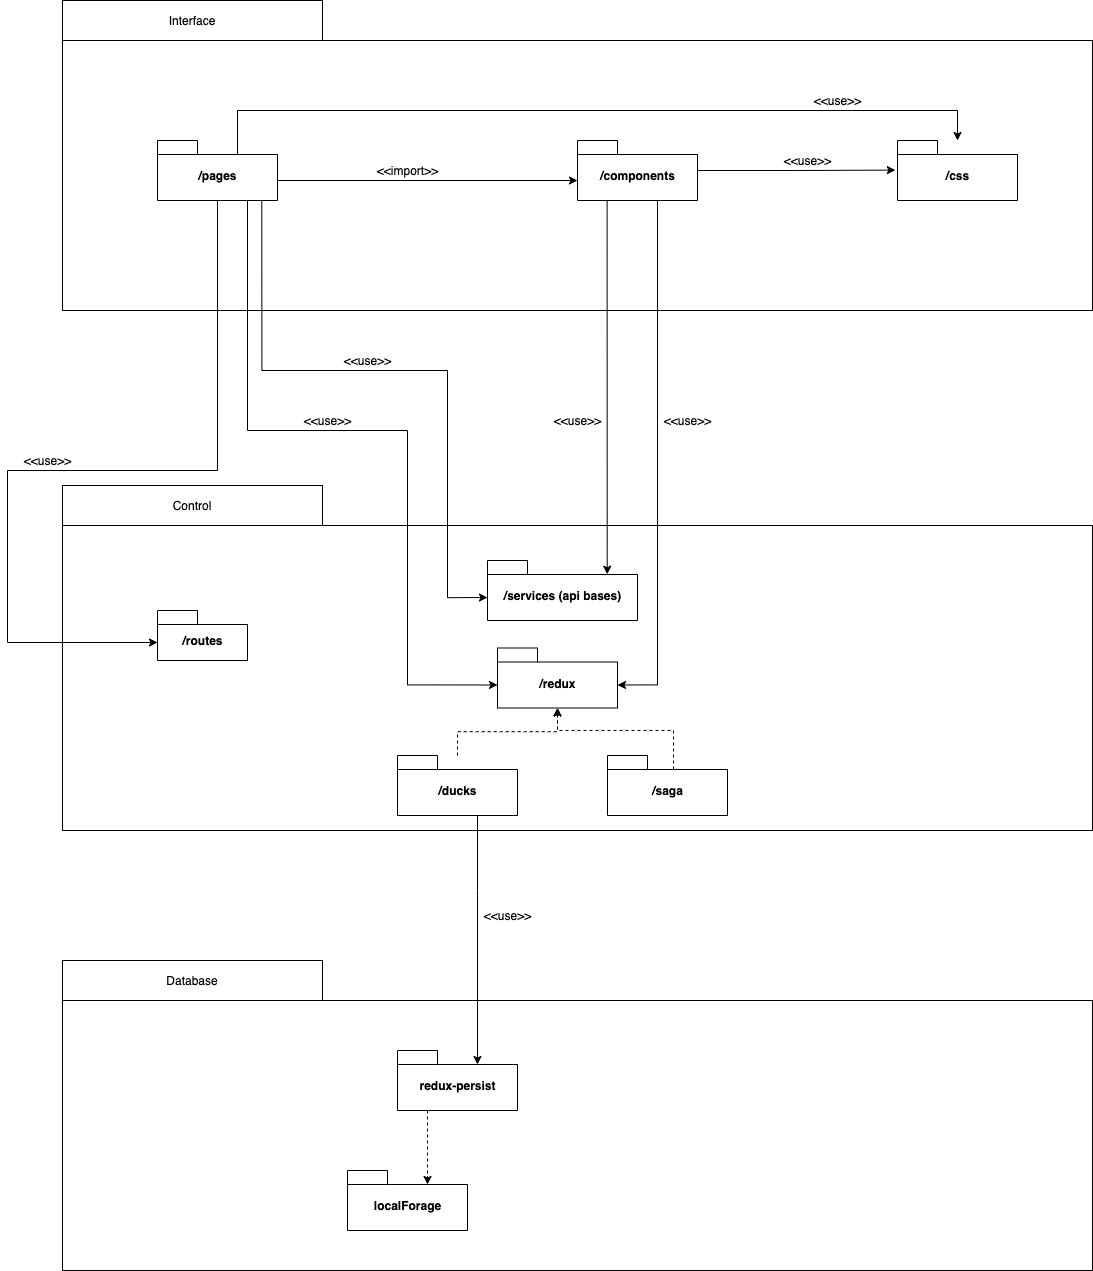

The diagram above was exported from draw.io. Its source (the exported page's mxGraphModel, read from the mxfile embedded in the PNG):
<mxGraphModel dx="3558" dy="3332" grid="1" gridSize="10" guides="1" tooltips="1" connect="1" arrows="1" fold="1" page="1" pageScale="1" pageWidth="850" pageHeight="1100" math="0" shadow="0">
  <root>
    <mxCell id="0" />
    <mxCell id="1" parent="0" />
    <mxCell id="ZS1_fs10sTUfU222-U6F-2" value="" style="rounded=0;whiteSpace=wrap;html=1;" vertex="1" parent="1">
      <mxGeometry x="-85" y="-305" width="1030" height="305" as="geometry" />
    </mxCell>
    <mxCell id="ZS1_fs10sTUfU222-U6F-3" value="Control" style="rounded=0;whiteSpace=wrap;html=1;" vertex="1" parent="1">
      <mxGeometry x="-85" y="-345" width="260" height="40" as="geometry" />
    </mxCell>
    <mxCell id="ZS1_fs10sTUfU222-U6F-4" value="" style="rounded=0;whiteSpace=wrap;html=1;" vertex="1" parent="1">
      <mxGeometry x="-85" y="-790" width="1030" height="270" as="geometry" />
    </mxCell>
    <mxCell id="ZS1_fs10sTUfU222-U6F-5" value="Interface" style="rounded=0;whiteSpace=wrap;html=1;" vertex="1" parent="1">
      <mxGeometry x="-85" y="-830" width="260" height="40" as="geometry" />
    </mxCell>
    <mxCell id="ZS1_fs10sTUfU222-U6F-6" value="" style="rounded=0;whiteSpace=wrap;html=1;" vertex="1" parent="1">
      <mxGeometry x="-85" y="170" width="1030" height="270" as="geometry" />
    </mxCell>
    <mxCell id="ZS1_fs10sTUfU222-U6F-7" style="edgeStyle=orthogonalEdgeStyle;rounded=0;orthogonalLoop=1;jettySize=auto;html=1;entryX=0;entryY=0;entryDx=0;entryDy=37;entryPerimeter=0;" edge="1" parent="1" source="ZS1_fs10sTUfU222-U6F-8" target="ZS1_fs10sTUfU222-U6F-13">
      <mxGeometry relative="1" as="geometry">
        <Array as="points">
          <mxPoint x="100" y="-400" />
          <mxPoint x="260" y="-400" />
          <mxPoint x="260" y="-145" />
        </Array>
      </mxGeometry>
    </mxCell>
    <mxCell id="ZS1_fs10sTUfU222-U6F-8" value="/pages" style="shape=folder;fontStyle=1;spacingTop=10;tabWidth=40;tabHeight=14;tabPosition=left;html=1;" vertex="1" parent="1">
      <mxGeometry x="10" y="-690" width="120" height="60" as="geometry" />
    </mxCell>
    <mxCell id="ZS1_fs10sTUfU222-U6F-9" style="edgeStyle=orthogonalEdgeStyle;rounded=0;orthogonalLoop=1;jettySize=auto;html=1;startArrow=classic;startFill=1;endArrow=none;endFill=0;entryX=0;entryY=0;entryDx=120;entryDy=25.5;entryPerimeter=0;" edge="1" parent="1" source="ZS1_fs10sTUfU222-U6F-12" target="ZS1_fs10sTUfU222-U6F-8">
      <mxGeometry relative="1" as="geometry">
        <mxPoint x="460" y="-365" as="targetPoint" />
        <Array as="points">
          <mxPoint x="130" y="-650" />
        </Array>
      </mxGeometry>
    </mxCell>
    <mxCell id="ZS1_fs10sTUfU222-U6F-10" style="edgeStyle=orthogonalEdgeStyle;rounded=0;orthogonalLoop=1;jettySize=auto;html=1;entryX=-0.018;entryY=0.493;entryDx=0;entryDy=0;entryPerimeter=0;" edge="1" parent="1" target="ZS1_fs10sTUfU222-U6F-17">
      <mxGeometry relative="1" as="geometry">
        <mxPoint x="550" y="-660" as="sourcePoint" />
        <Array as="points">
          <mxPoint x="649" y="-660" />
        </Array>
      </mxGeometry>
    </mxCell>
    <mxCell id="ZS1_fs10sTUfU222-U6F-11" style="edgeStyle=orthogonalEdgeStyle;rounded=0;orthogonalLoop=1;jettySize=auto;html=1;entryX=0;entryY=0;entryDx=120.00000000000001;entryDy=37;entryPerimeter=0;" edge="1" parent="1" source="ZS1_fs10sTUfU222-U6F-12" target="ZS1_fs10sTUfU222-U6F-13">
      <mxGeometry relative="1" as="geometry">
        <Array as="points">
          <mxPoint x="510" y="-145" />
        </Array>
      </mxGeometry>
    </mxCell>
    <mxCell id="ZS1_fs10sTUfU222-U6F-12" value="/components" style="shape=folder;fontStyle=1;spacingTop=10;tabWidth=40;tabHeight=14;tabPosition=left;html=1;" vertex="1" parent="1">
      <mxGeometry x="430" y="-690" width="120" height="60" as="geometry" />
    </mxCell>
    <mxCell id="ZS1_fs10sTUfU222-U6F-13" value="/redux" style="shape=folder;fontStyle=1;spacingTop=10;tabWidth=40;tabHeight=14;tabPosition=left;html=1;" vertex="1" parent="1">
      <mxGeometry x="350" y="-182.5" width="120" height="60" as="geometry" />
    </mxCell>
    <mxCell id="ZS1_fs10sTUfU222-U6F-14" style="edgeStyle=orthogonalEdgeStyle;rounded=0;orthogonalLoop=1;jettySize=auto;html=1;entryX=0.5;entryY=1;entryDx=0;entryDy=0;entryPerimeter=0;startArrow=classic;startFill=1;endArrow=none;endFill=0;exitX=0.798;exitY=0.229;exitDx=0;exitDy=0;exitPerimeter=0;" edge="1" parent="1" source="ZS1_fs10sTUfU222-U6F-15" target="ZS1_fs10sTUfU222-U6F-12">
      <mxGeometry relative="1" as="geometry">
        <Array as="points">
          <mxPoint x="460" y="-630" />
        </Array>
        <mxPoint x="460" y="-250" as="sourcePoint" />
      </mxGeometry>
    </mxCell>
    <mxCell id="ZS1_fs10sTUfU222-U6F-15" value="/services (api bases)" style="shape=folder;fontStyle=1;spacingTop=10;tabWidth=40;tabHeight=14;tabPosition=left;html=1;" vertex="1" parent="1">
      <mxGeometry x="340" y="-270" width="150" height="60" as="geometry" />
    </mxCell>
    <mxCell id="ZS1_fs10sTUfU222-U6F-16" style="edgeStyle=orthogonalEdgeStyle;rounded=0;orthogonalLoop=1;jettySize=auto;html=1;entryX=0;entryY=0;entryDx=80;entryDy=14;entryPerimeter=0;startArrow=classic;startFill=1;endArrow=none;endFill=0;" edge="1" parent="1" source="ZS1_fs10sTUfU222-U6F-17" target="ZS1_fs10sTUfU222-U6F-8">
      <mxGeometry relative="1" as="geometry">
        <Array as="points">
          <mxPoint x="810" y="-720" />
          <mxPoint x="90" y="-720" />
        </Array>
      </mxGeometry>
    </mxCell>
    <mxCell id="ZS1_fs10sTUfU222-U6F-17" value="/css" style="shape=folder;fontStyle=1;spacingTop=10;tabWidth=40;tabHeight=14;tabPosition=left;html=1;" vertex="1" parent="1">
      <mxGeometry x="750" y="-690" width="120" height="60" as="geometry" />
    </mxCell>
    <mxCell id="ZS1_fs10sTUfU222-U6F-18" value="&amp;lt;&amp;lt;use&amp;gt;&amp;gt;" style="text;html=1;align=center;verticalAlign=middle;resizable=0;points=[];autosize=1;" vertex="1" parent="1">
      <mxGeometry x="660" y="-740" width="60" height="20" as="geometry" />
    </mxCell>
    <mxCell id="ZS1_fs10sTUfU222-U6F-19" style="edgeStyle=orthogonalEdgeStyle;rounded=0;orthogonalLoop=1;jettySize=auto;html=1;entryX=0.5;entryY=1;entryDx=0;entryDy=0;entryPerimeter=0;dashed=1;" edge="1" parent="1" source="ZS1_fs10sTUfU222-U6F-21" target="ZS1_fs10sTUfU222-U6F-13">
      <mxGeometry relative="1" as="geometry" />
    </mxCell>
    <mxCell id="ZS1_fs10sTUfU222-U6F-20" style="edgeStyle=orthogonalEdgeStyle;rounded=0;orthogonalLoop=1;jettySize=auto;html=1;entryX=0;entryY=0;entryDx=80;entryDy=14;entryPerimeter=0;" edge="1" parent="1" source="ZS1_fs10sTUfU222-U6F-21" target="ZS1_fs10sTUfU222-U6F-35">
      <mxGeometry relative="1" as="geometry">
        <Array as="points">
          <mxPoint x="330" y="60" />
          <mxPoint x="330" y="60" />
        </Array>
      </mxGeometry>
    </mxCell>
    <mxCell id="ZS1_fs10sTUfU222-U6F-21" value="/ducks" style="shape=folder;fontStyle=1;spacingTop=10;tabWidth=40;tabHeight=14;tabPosition=left;html=1;" vertex="1" parent="1">
      <mxGeometry x="250" y="-75" width="120" height="60" as="geometry" />
    </mxCell>
    <mxCell id="ZS1_fs10sTUfU222-U6F-22" style="edgeStyle=orthogonalEdgeStyle;rounded=0;orthogonalLoop=1;jettySize=auto;html=1;dashed=1;exitX=0.55;exitY=0.233;exitDx=0;exitDy=0;exitPerimeter=0;entryX=0.5;entryY=1;entryDx=0;entryDy=0;entryPerimeter=0;" edge="1" parent="1" source="ZS1_fs10sTUfU222-U6F-23" target="ZS1_fs10sTUfU222-U6F-13">
      <mxGeometry relative="1" as="geometry">
        <mxPoint x="380" y="-160" as="targetPoint" />
        <Array as="points">
          <mxPoint x="526" y="-100" />
          <mxPoint x="410" y="-100" />
        </Array>
        <mxPoint x="201" y="-110" as="sourcePoint" />
      </mxGeometry>
    </mxCell>
    <mxCell id="ZS1_fs10sTUfU222-U6F-23" value="/saga" style="shape=folder;fontStyle=1;spacingTop=10;tabWidth=40;tabHeight=14;tabPosition=left;html=1;" vertex="1" parent="1">
      <mxGeometry x="460" y="-75" width="120" height="60" as="geometry" />
    </mxCell>
    <mxCell id="ZS1_fs10sTUfU222-U6F-24" value="&amp;lt;&amp;lt;use&amp;gt;&amp;gt;" style="text;html=1;align=center;verticalAlign=middle;resizable=0;points=[];autosize=1;" vertex="1" parent="1">
      <mxGeometry x="190" y="-480" width="60" height="20" as="geometry" />
    </mxCell>
    <mxCell id="ZS1_fs10sTUfU222-U6F-25" value="/routes" style="shape=folder;fontStyle=1;spacingTop=10;tabWidth=40;tabHeight=14;tabPosition=left;html=1;" vertex="1" parent="1">
      <mxGeometry x="10" y="-220" width="90" height="50" as="geometry" />
    </mxCell>
    <mxCell id="ZS1_fs10sTUfU222-U6F-26" value="&amp;lt;&amp;lt;use&amp;gt;&amp;gt;" style="text;html=1;align=center;verticalAlign=middle;resizable=0;points=[];autosize=1;" vertex="1" parent="1">
      <mxGeometry x="400" y="-420" width="60" height="20" as="geometry" />
    </mxCell>
    <mxCell id="ZS1_fs10sTUfU222-U6F-27" value="&amp;lt;&amp;lt;use&amp;gt;&amp;gt;" style="text;html=1;align=center;verticalAlign=middle;resizable=0;points=[];autosize=1;" vertex="1" parent="1">
      <mxGeometry x="510" y="-420" width="60" height="20" as="geometry" />
    </mxCell>
    <mxCell id="ZS1_fs10sTUfU222-U6F-28" style="edgeStyle=orthogonalEdgeStyle;rounded=0;orthogonalLoop=1;jettySize=auto;html=1;entryX=0.869;entryY=0.994;entryDx=0;entryDy=0;entryPerimeter=0;startArrow=classic;startFill=1;endArrow=none;endFill=0;exitX=0;exitY=0;exitDx=0;exitDy=37;exitPerimeter=0;" edge="1" parent="1" source="ZS1_fs10sTUfU222-U6F-15" target="ZS1_fs10sTUfU222-U6F-8">
      <mxGeometry relative="1" as="geometry">
        <Array as="points">
          <mxPoint x="300" y="-233" />
          <mxPoint x="300" y="-460" />
          <mxPoint x="114" y="-460" />
        </Array>
        <mxPoint x="780.0000000000005" y="-115" as="sourcePoint" />
        <mxPoint x="370" y="-120" as="targetPoint" />
      </mxGeometry>
    </mxCell>
    <mxCell id="ZS1_fs10sTUfU222-U6F-29" value="Database" style="rounded=0;whiteSpace=wrap;html=1;" vertex="1" parent="1">
      <mxGeometry x="-85" y="130" width="260" height="40" as="geometry" />
    </mxCell>
    <mxCell id="ZS1_fs10sTUfU222-U6F-30" value="&amp;lt;&amp;lt;use&amp;gt;&amp;gt;" style="text;html=1;align=center;verticalAlign=middle;resizable=0;points=[];autosize=1;" vertex="1" parent="1">
      <mxGeometry x="630" y="-680" width="60" height="20" as="geometry" />
    </mxCell>
    <mxCell id="ZS1_fs10sTUfU222-U6F-31" value="&amp;lt;&amp;lt;import&amp;gt;&amp;gt;" style="text;html=1;align=center;verticalAlign=middle;resizable=0;points=[];autosize=1;" vertex="1" parent="1">
      <mxGeometry x="220" y="-670" width="80" height="20" as="geometry" />
    </mxCell>
    <mxCell id="ZS1_fs10sTUfU222-U6F-32" value="&amp;lt;&amp;lt;use&amp;gt;&amp;gt;" style="text;html=1;align=center;verticalAlign=middle;resizable=0;points=[];autosize=1;" vertex="1" parent="1">
      <mxGeometry x="-130" y="-380" width="60" height="20" as="geometry" />
    </mxCell>
    <mxCell id="ZS1_fs10sTUfU222-U6F-33" style="edgeStyle=orthogonalEdgeStyle;rounded=0;orthogonalLoop=1;jettySize=auto;html=1;entryX=0;entryY=0;entryDx=0;entryDy=32;entryPerimeter=0;" edge="1" parent="1" source="ZS1_fs10sTUfU222-U6F-8" target="ZS1_fs10sTUfU222-U6F-25">
      <mxGeometry relative="1" as="geometry">
        <mxPoint x="70.00000000000023" y="-630" as="sourcePoint" />
        <mxPoint x="9.999999999999773" y="-187.99999999999977" as="targetPoint" />
        <Array as="points">
          <mxPoint x="70" y="-360" />
          <mxPoint x="-140" y="-360" />
          <mxPoint x="-140" y="-188" />
        </Array>
      </mxGeometry>
    </mxCell>
    <mxCell id="ZS1_fs10sTUfU222-U6F-34" style="edgeStyle=orthogonalEdgeStyle;rounded=0;orthogonalLoop=1;jettySize=auto;html=1;exitX=0.25;exitY=1;exitDx=0;exitDy=0;exitPerimeter=0;entryX=0;entryY=0;entryDx=80;entryDy=14;entryPerimeter=0;dashed=1;" edge="1" parent="1" source="ZS1_fs10sTUfU222-U6F-35" target="ZS1_fs10sTUfU222-U6F-37">
      <mxGeometry relative="1" as="geometry" />
    </mxCell>
    <mxCell id="ZS1_fs10sTUfU222-U6F-35" value="redux-persist" style="shape=folder;fontStyle=1;spacingTop=10;tabWidth=40;tabHeight=14;tabPosition=left;html=1;" vertex="1" parent="1">
      <mxGeometry x="250" y="220" width="120" height="60" as="geometry" />
    </mxCell>
    <mxCell id="ZS1_fs10sTUfU222-U6F-36" value="&amp;lt;&amp;lt;use&amp;gt;&amp;gt;" style="text;html=1;align=center;verticalAlign=middle;resizable=0;points=[];autosize=1;" vertex="1" parent="1">
      <mxGeometry x="330" y="75" width="60" height="20" as="geometry" />
    </mxCell>
    <mxCell id="ZS1_fs10sTUfU222-U6F-37" value="localForage" style="shape=folder;fontStyle=1;spacingTop=10;tabWidth=40;tabHeight=14;tabPosition=left;html=1;" vertex="1" parent="1">
      <mxGeometry x="200" y="340" width="120" height="60" as="geometry" />
    </mxCell>
    <mxCell id="ZS1_fs10sTUfU222-U6F-38" value="&amp;lt;&amp;lt;use&amp;gt;&amp;gt;" style="text;html=1;align=center;verticalAlign=middle;resizable=0;points=[];autosize=1;" vertex="1" parent="1">
      <mxGeometry x="150" y="-420" width="60" height="20" as="geometry" />
    </mxCell>
  </root>
</mxGraphModel>